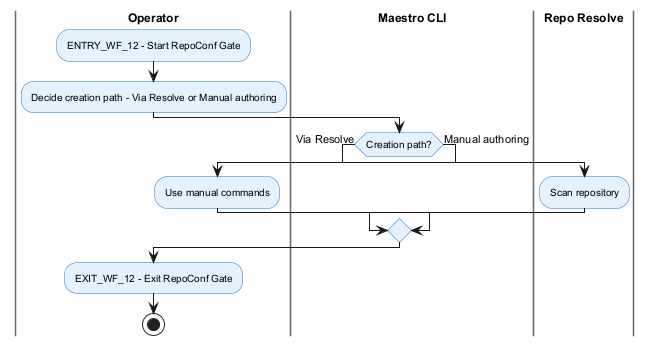

The diagram above was rendered by PlantUML. Its source (embedded in the PNG):
@startuml
!include _shared.puml

|Operator|
  :ENTRY_WF_12 - Start RepoConf Gate;
  :Decide creation path - Via Resolve or Manual authoring;

|Maestro CLI|
  if (Creation path?) then (Via Resolve)
    |Repo Resolve|
    :Scan repository;
  else (Manual authoring)
    |Operator|
    :Use manual commands;
  endif

  :EXIT_WF_12 - Exit RepoConf Gate;
  stop
@enduml